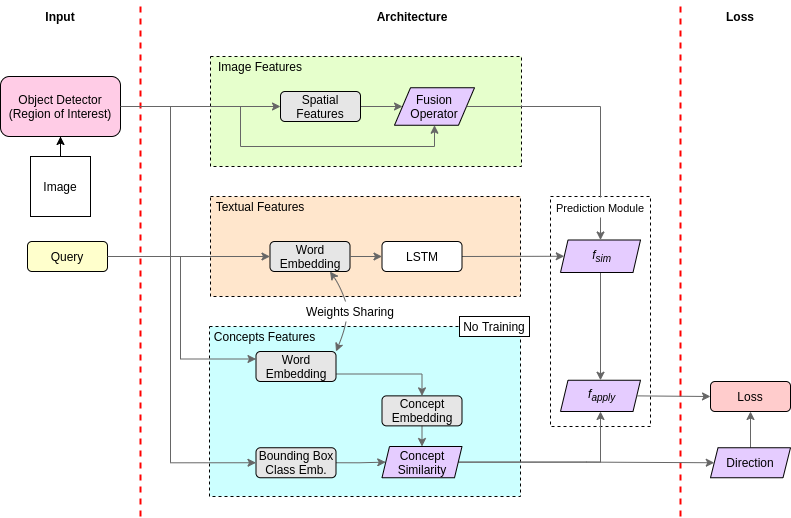

The diagram above was exported from draw.io. Its source (the exported page's mxGraphModel, read from the mxfile embedded in the PNG):
<mxGraphModel dx="1733" dy="784" grid="1" gridSize="10" guides="1" tooltips="1" connect="1" arrows="1" fold="1" page="1" pageScale="1" pageWidth="827" pageHeight="1169" math="0" shadow="0">
  <root>
    <mxCell id="0" />
    <mxCell id="1" parent="0" />
    <mxCell id="NohOzCgWt0OLFtztk4c2-14" value="" style="whiteSpace=wrap;html=1;shadow=0;dashed=1;fontStyle=0;fillColor=#FFFFFF;" parent="1" vertex="1">
      <mxGeometry x="570" y="200" width="100" height="230" as="geometry" />
    </mxCell>
    <mxCell id="vKYJp8vxIbxvn02cg_T_-3" value="" style="whiteSpace=wrap;html=1;shadow=0;dashed=1;fontStyle=0;fillColor=#CCFFFF;" parent="1" vertex="1">
      <mxGeometry x="229" y="330" width="311" height="170" as="geometry" />
    </mxCell>
    <mxCell id="01GF5mIHOT2MHDzhCat2-32" value="" style="whiteSpace=wrap;html=1;shadow=0;dashed=1;fontStyle=0;fillColor=#FFE6CC;" parent="1" vertex="1">
      <mxGeometry x="230" y="200" width="310" height="100" as="geometry" />
    </mxCell>
    <mxCell id="01GF5mIHOT2MHDzhCat2-38" value="" style="whiteSpace=wrap;html=1;shadow=0;dashed=1;fontStyle=0;fillColor=#E6FFCC;" parent="1" vertex="1">
      <mxGeometry x="230" y="60" width="311" height="110" as="geometry" />
    </mxCell>
    <mxCell id="01GF5mIHOT2MHDzhCat2-8" style="edgeStyle=orthogonalEdgeStyle;rounded=0;orthogonalLoop=1;jettySize=auto;html=1;exitX=1;exitY=0.5;exitDx=0;exitDy=0;entryX=0;entryY=0.5;entryDx=0;entryDy=0;strokeColor=#666666;" parent="1" source="01GF5mIHOT2MHDzhCat2-2" target="01GF5mIHOT2MHDzhCat2-7" edge="1">
      <mxGeometry relative="1" as="geometry" />
    </mxCell>
    <mxCell id="01GF5mIHOT2MHDzhCat2-10" style="edgeStyle=orthogonalEdgeStyle;rounded=0;orthogonalLoop=1;jettySize=auto;html=1;exitX=1;exitY=0.5;exitDx=0;exitDy=0;entryX=0.5;entryY=1;entryDx=0;entryDy=0;strokeColor=#666666;" parent="1" source="01GF5mIHOT2MHDzhCat2-2" target="rlWQ2lvBybK0vYID2jLy-17" edge="1">
      <mxGeometry relative="1" as="geometry">
        <Array as="points">
          <mxPoint x="260" y="110" />
          <mxPoint x="260" y="150" />
          <mxPoint x="454" y="150" />
        </Array>
        <mxPoint x="280" y="175" as="targetPoint" />
      </mxGeometry>
    </mxCell>
    <mxCell id="01GF5mIHOT2MHDzhCat2-2" value="Object Detector&lt;br&gt;(Region of Interest)" style="rounded=1;whiteSpace=wrap;html=1;fillColor=#FFCCE6;" parent="1" vertex="1">
      <mxGeometry x="20" y="80" width="120" height="60" as="geometry" />
    </mxCell>
    <mxCell id="01GF5mIHOT2MHDzhCat2-41" style="edgeStyle=none;rounded=0;orthogonalLoop=1;jettySize=auto;html=1;exitX=1;exitY=0.5;exitDx=0;exitDy=0;entryX=0;entryY=0.5;entryDx=0;entryDy=0;strokeColor=#666666;" parent="1" source="01GF5mIHOT2MHDzhCat2-3" target="01GF5mIHOT2MHDzhCat2-12" edge="1">
      <mxGeometry relative="1" as="geometry" />
    </mxCell>
    <mxCell id="01GF5mIHOT2MHDzhCat2-3" value="Query" style="rounded=1;whiteSpace=wrap;html=1;fillColor=#FFFFCC;" parent="1" vertex="1">
      <mxGeometry x="47" y="245" width="80" height="30" as="geometry" />
    </mxCell>
    <mxCell id="01GF5mIHOT2MHDzhCat2-5" value="" style="edgeStyle=orthogonalEdgeStyle;rounded=0;orthogonalLoop=1;jettySize=auto;html=1;" parent="1" source="01GF5mIHOT2MHDzhCat2-4" target="01GF5mIHOT2MHDzhCat2-2" edge="1">
      <mxGeometry relative="1" as="geometry" />
    </mxCell>
    <mxCell id="01GF5mIHOT2MHDzhCat2-4" value="Image" style="rounded=0;whiteSpace=wrap;html=1;" parent="1" vertex="1">
      <mxGeometry x="50" y="160" width="60" height="60" as="geometry" />
    </mxCell>
    <mxCell id="01GF5mIHOT2MHDzhCat2-11" value="" style="edgeStyle=orthogonalEdgeStyle;rounded=0;orthogonalLoop=1;jettySize=auto;html=1;entryX=0;entryY=0.5;entryDx=0;entryDy=0;strokeColor=#666666;" parent="1" source="01GF5mIHOT2MHDzhCat2-7" target="rlWQ2lvBybK0vYID2jLy-17" edge="1">
      <mxGeometry relative="1" as="geometry">
        <mxPoint x="320" y="160" as="targetPoint" />
      </mxGeometry>
    </mxCell>
    <mxCell id="01GF5mIHOT2MHDzhCat2-7" value="Spatial Features" style="rounded=1;whiteSpace=wrap;html=1;fillColor=#E6E6E6;shadow=0;" parent="1" vertex="1">
      <mxGeometry x="300" y="95" width="80" height="30" as="geometry" />
    </mxCell>
    <mxCell id="01GF5mIHOT2MHDzhCat2-35" value="" style="endArrow=none;dashed=1;html=1;strokeColor=#FF0000;strokeWidth=2;" parent="1" edge="1">
      <mxGeometry width="50" height="50" relative="1" as="geometry">
        <mxPoint x="160" y="520" as="sourcePoint" />
        <mxPoint x="160" y="5" as="targetPoint" />
      </mxGeometry>
    </mxCell>
    <mxCell id="01GF5mIHOT2MHDzhCat2-39" value="Image Features" style="text;html=1;strokeColor=none;fillColor=none;align=center;verticalAlign=middle;whiteSpace=wrap;rounded=0;shadow=0;" parent="1" vertex="1">
      <mxGeometry x="229" y="60" width="102" height="20" as="geometry" />
    </mxCell>
    <mxCell id="01GF5mIHOT2MHDzhCat2-12" value="Word Embedding" style="rounded=1;whiteSpace=wrap;html=1;fillColor=#E6E6E6;" parent="1" vertex="1">
      <mxGeometry x="289.5" y="245" width="80" height="30" as="geometry" />
    </mxCell>
    <mxCell id="01GF5mIHOT2MHDzhCat2-72" style="edgeStyle=none;rounded=0;orthogonalLoop=1;jettySize=auto;html=1;exitX=1;exitY=0.5;exitDx=0;exitDy=0;entryX=0;entryY=0.5;entryDx=0;entryDy=0;strokeColor=#666666;" parent="1" source="01GF5mIHOT2MHDzhCat2-13" target="01GF5mIHOT2MHDzhCat2-54" edge="1">
      <mxGeometry relative="1" as="geometry">
        <mxPoint x="509" y="259" as="targetPoint" />
      </mxGeometry>
    </mxCell>
    <mxCell id="01GF5mIHOT2MHDzhCat2-13" value="LSTM" style="rounded=1;whiteSpace=wrap;html=1;" parent="1" vertex="1">
      <mxGeometry x="401.5" y="245" width="80" height="30" as="geometry" />
    </mxCell>
    <mxCell id="01GF5mIHOT2MHDzhCat2-14" value="" style="edgeStyle=orthogonalEdgeStyle;rounded=0;orthogonalLoop=1;jettySize=auto;html=1;strokeColor=#666666;" parent="1" source="01GF5mIHOT2MHDzhCat2-12" target="01GF5mIHOT2MHDzhCat2-13" edge="1">
      <mxGeometry x="250" y="240" as="geometry" />
    </mxCell>
    <mxCell id="01GF5mIHOT2MHDzhCat2-40" value="Textual Features" style="text;html=1;strokeColor=none;fillColor=none;align=center;verticalAlign=middle;whiteSpace=wrap;rounded=0;shadow=0;" parent="1" vertex="1">
      <mxGeometry x="230" y="200" width="100" height="20" as="geometry" />
    </mxCell>
    <mxCell id="01GF5mIHOT2MHDzhCat2-65" style="rounded=0;orthogonalLoop=1;jettySize=auto;html=1;exitX=1;exitY=0.5;exitDx=0;exitDy=0;entryX=0.5;entryY=0;entryDx=0;entryDy=0;edgeStyle=orthogonalEdgeStyle;strokeColor=#666666;" parent="1" source="01GF5mIHOT2MHDzhCat2-54" target="vKYJp8vxIbxvn02cg_T_-25" edge="1">
      <mxGeometry relative="1" as="geometry">
        <mxPoint x="727" y="253" as="targetPoint" />
        <Array as="points">
          <mxPoint x="636" y="260" />
          <mxPoint x="600" y="260" />
        </Array>
      </mxGeometry>
    </mxCell>
    <mxCell id="01GF5mIHOT2MHDzhCat2-54" value="&amp;nbsp;&lt;i&gt;f&lt;/i&gt;&lt;sub&gt;&lt;i&gt;sim&lt;/i&gt;&lt;/sub&gt;" style="shape=parallelogram;perimeter=parallelogramPerimeter;whiteSpace=wrap;html=1;fillColor=#E5CCFF;size=0.09375;" parent="1" vertex="1">
      <mxGeometry x="580" y="243.5" width="80" height="32.5" as="geometry" />
    </mxCell>
    <mxCell id="01GF5mIHOT2MHDzhCat2-62" value="" style="endArrow=none;dashed=1;html=1;strokeColor=#FF0000;strokeWidth=2;" parent="1" edge="1">
      <mxGeometry width="50" height="50" relative="1" as="geometry">
        <mxPoint x="700" y="520" as="sourcePoint" />
        <mxPoint x="700" y="5" as="targetPoint" />
      </mxGeometry>
    </mxCell>
    <mxCell id="01GF5mIHOT2MHDzhCat2-63" value="Loss" style="rounded=1;whiteSpace=wrap;html=1;fillColor=#FFCCCC;" parent="1" vertex="1">
      <mxGeometry x="730" y="385" width="80" height="30" as="geometry" />
    </mxCell>
    <mxCell id="01GF5mIHOT2MHDzhCat2-68" style="edgeStyle=none;rounded=0;orthogonalLoop=1;jettySize=auto;html=1;exitX=0.75;exitY=1;exitDx=0;exitDy=0;" parent="1" source="01GF5mIHOT2MHDzhCat2-63" target="01GF5mIHOT2MHDzhCat2-63" edge="1">
      <mxGeometry relative="1" as="geometry" />
    </mxCell>
    <mxCell id="01GF5mIHOT2MHDzhCat2-69" value="Input" style="text;html=1;strokeColor=none;fillColor=none;align=center;verticalAlign=middle;whiteSpace=wrap;rounded=0;shadow=0;fontStyle=1" parent="1" vertex="1">
      <mxGeometry x="60" y="10" width="40" height="20" as="geometry" />
    </mxCell>
    <mxCell id="01GF5mIHOT2MHDzhCat2-70" value="Architecture" style="text;html=1;strokeColor=none;fillColor=none;align=center;verticalAlign=middle;whiteSpace=wrap;rounded=0;shadow=0;fontStyle=1" parent="1" vertex="1">
      <mxGeometry x="412" y="10" width="40" height="20" as="geometry" />
    </mxCell>
    <mxCell id="01GF5mIHOT2MHDzhCat2-71" value="Loss" style="text;html=1;strokeColor=none;fillColor=none;align=center;verticalAlign=middle;whiteSpace=wrap;rounded=0;shadow=0;fontStyle=1" parent="1" vertex="1">
      <mxGeometry x="740" y="10" width="40" height="20" as="geometry" />
    </mxCell>
    <mxCell id="rlWQ2lvBybK0vYID2jLy-36" style="edgeStyle=orthogonalEdgeStyle;rounded=0;orthogonalLoop=1;jettySize=auto;html=1;exitX=1;exitY=0.5;exitDx=0;exitDy=0;entryX=0;entryY=0.5;entryDx=0;entryDy=0;strokeColor=#666666;" parent="1" source="vKYJp8vxIbxvn02cg_T_-1" target="vKYJp8vxIbxvn02cg_T_-12" edge="1">
      <mxGeometry relative="1" as="geometry" />
    </mxCell>
    <mxCell id="vKYJp8vxIbxvn02cg_T_-1" value="Bounding Box&lt;br&gt;Class Emb." style="rounded=1;whiteSpace=wrap;html=1;shadow=0;fillColor=#E6E6E6;" parent="1" vertex="1">
      <mxGeometry x="275.5" y="451.25" width="80" height="30" as="geometry" />
    </mxCell>
    <mxCell id="vKYJp8vxIbxvn02cg_T_-4" value="Concepts Features" style="text;html=1;strokeColor=none;fillColor=none;align=center;verticalAlign=middle;whiteSpace=wrap;rounded=0;shadow=0;" parent="1" vertex="1">
      <mxGeometry x="229" y="330" width="111" height="20" as="geometry" />
    </mxCell>
    <mxCell id="rlWQ2lvBybK0vYID2jLy-38" style="edgeStyle=orthogonalEdgeStyle;rounded=0;orthogonalLoop=1;jettySize=auto;html=1;exitX=0.5;exitY=1;exitDx=0;exitDy=0;entryX=0.5;entryY=0;entryDx=0;entryDy=0;strokeColor=#666666;" parent="1" source="vKYJp8vxIbxvn02cg_T_-6" target="vKYJp8vxIbxvn02cg_T_-12" edge="1">
      <mxGeometry relative="1" as="geometry" />
    </mxCell>
    <mxCell id="vKYJp8vxIbxvn02cg_T_-6" value="Concept&lt;br&gt;Embedding" style="rounded=1;whiteSpace=wrap;html=1;shadow=0;fillColor=#E6E6E6;" parent="1" vertex="1">
      <mxGeometry x="401.5" y="399.37" width="80" height="30" as="geometry" />
    </mxCell>
    <mxCell id="rlWQ2lvBybK0vYID2jLy-41" style="edgeStyle=orthogonalEdgeStyle;rounded=0;orthogonalLoop=1;jettySize=auto;html=1;exitX=1;exitY=0.5;exitDx=0;exitDy=0;entryX=0;entryY=0.5;entryDx=0;entryDy=0;strokeColor=#666666;" parent="1" source="vKYJp8vxIbxvn02cg_T_-12" target="rlWQ2lvBybK0vYID2jLy-29" edge="1">
      <mxGeometry relative="1" as="geometry" />
    </mxCell>
    <mxCell id="rlWQ2lvBybK0vYID2jLy-47" style="edgeStyle=orthogonalEdgeStyle;rounded=0;orthogonalLoop=1;jettySize=auto;html=1;exitX=1;exitY=0.5;exitDx=0;exitDy=0;entryX=0.5;entryY=1;entryDx=0;entryDy=0;strokeColor=#666666;" parent="1" source="vKYJp8vxIbxvn02cg_T_-12" target="vKYJp8vxIbxvn02cg_T_-25" edge="1">
      <mxGeometry relative="1" as="geometry" />
    </mxCell>
    <mxCell id="vKYJp8vxIbxvn02cg_T_-12" value="Concept&lt;br&gt;Similarity" style="shape=parallelogram;perimeter=parallelogramPerimeter;whiteSpace=wrap;html=1;fillColor=#E5CCFF;size=0.09375;" parent="1" vertex="1">
      <mxGeometry x="401.5" y="450" width="80" height="31.25" as="geometry" />
    </mxCell>
    <mxCell id="vKYJp8vxIbxvn02cg_T_-25" value="&amp;nbsp;&lt;i&gt;f&lt;/i&gt;&lt;sub&gt;&lt;i&gt;apply&lt;/i&gt;&lt;/sub&gt;" style="shape=parallelogram;perimeter=parallelogramPerimeter;whiteSpace=wrap;html=1;fillColor=#E5CCFF;size=0.09375;" parent="1" vertex="1">
      <mxGeometry x="580" y="383.75" width="80" height="31.25" as="geometry" />
    </mxCell>
    <mxCell id="vKYJp8vxIbxvn02cg_T_-27" value="" style="endArrow=classic;html=1;entryX=0;entryY=0.5;entryDx=0;entryDy=0;exitX=1;exitY=0.5;exitDx=0;exitDy=0;strokeColor=#666666;" parent="1" source="vKYJp8vxIbxvn02cg_T_-25" target="01GF5mIHOT2MHDzhCat2-63" edge="1">
      <mxGeometry width="50" height="50" relative="1" as="geometry">
        <mxPoint x="680" y="399.71" as="sourcePoint" />
        <mxPoint x="717" y="399.71" as="targetPoint" />
      </mxGeometry>
    </mxCell>
    <mxCell id="rlWQ2lvBybK0vYID2jLy-17" value="Fusion&lt;br&gt;Operator" style="shape=parallelogram;perimeter=parallelogramPerimeter;whiteSpace=wrap;html=1;fillColor=#E5CCFF;" parent="1" vertex="1">
      <mxGeometry x="414" y="91.25" width="80" height="37.5" as="geometry" />
    </mxCell>
    <mxCell id="rlWQ2lvBybK0vYID2jLy-21" style="edgeStyle=orthogonalEdgeStyle;rounded=0;orthogonalLoop=1;jettySize=auto;html=1;exitX=1;exitY=0.5;exitDx=0;exitDy=0;entryX=0;entryY=0.25;entryDx=0;entryDy=0;strokeColor=#666666;" parent="1" source="01GF5mIHOT2MHDzhCat2-3" target="rlWQ2lvBybK0vYID2jLy-27" edge="1">
      <mxGeometry relative="1" as="geometry">
        <mxPoint x="87" y="350" as="sourcePoint" />
        <mxPoint x="227" y="365" as="targetPoint" />
        <Array as="points">
          <mxPoint x="200" y="260" />
          <mxPoint x="200" y="363" />
        </Array>
      </mxGeometry>
    </mxCell>
    <mxCell id="rlWQ2lvBybK0vYID2jLy-22" style="edgeStyle=orthogonalEdgeStyle;rounded=0;orthogonalLoop=1;jettySize=auto;html=1;exitX=1;exitY=0.5;exitDx=0;exitDy=0;entryX=0;entryY=0.5;entryDx=0;entryDy=0;strokeColor=#666666;" parent="1" source="01GF5mIHOT2MHDzhCat2-2" target="vKYJp8vxIbxvn02cg_T_-1" edge="1">
      <mxGeometry relative="1" as="geometry">
        <mxPoint x="130" y="310" as="sourcePoint" />
        <mxPoint x="220" y="417" as="targetPoint" />
        <Array as="points">
          <mxPoint x="190" y="110" />
          <mxPoint x="190" y="466" />
        </Array>
      </mxGeometry>
    </mxCell>
    <mxCell id="rlWQ2lvBybK0vYID2jLy-44" style="edgeStyle=orthogonalEdgeStyle;rounded=0;orthogonalLoop=1;jettySize=auto;html=1;exitX=1;exitY=0.75;exitDx=0;exitDy=0;entryX=0.5;entryY=0;entryDx=0;entryDy=0;strokeColor=#666666;" parent="1" source="rlWQ2lvBybK0vYID2jLy-27" target="vKYJp8vxIbxvn02cg_T_-6" edge="1">
      <mxGeometry relative="1" as="geometry" />
    </mxCell>
    <mxCell id="rlWQ2lvBybK0vYID2jLy-27" value="Word Embedding" style="rounded=1;whiteSpace=wrap;html=1;fillColor=#E6E6E6;" parent="1" vertex="1">
      <mxGeometry x="275.5" y="355" width="80" height="30" as="geometry" />
    </mxCell>
    <mxCell id="rlWQ2lvBybK0vYID2jLy-40" style="edgeStyle=orthogonalEdgeStyle;rounded=0;orthogonalLoop=1;jettySize=auto;html=1;exitX=0.5;exitY=0;exitDx=0;exitDy=0;strokeColor=#666666;" parent="1" source="rlWQ2lvBybK0vYID2jLy-29" target="01GF5mIHOT2MHDzhCat2-63" edge="1">
      <mxGeometry relative="1" as="geometry" />
    </mxCell>
    <mxCell id="rlWQ2lvBybK0vYID2jLy-29" value="Direction" style="shape=parallelogram;perimeter=parallelogramPerimeter;whiteSpace=wrap;html=1;fillColor=#E5CCFF;size=0.09375;" parent="1" vertex="1">
      <mxGeometry x="730" y="451.25" width="80" height="30" as="geometry" />
    </mxCell>
    <mxCell id="rlWQ2lvBybK0vYID2jLy-32" value="No Training" style="rounded=0;whiteSpace=wrap;html=1;fillColor=#FFFFFF;" parent="1" vertex="1">
      <mxGeometry x="479" y="320" width="70" height="20" as="geometry" />
    </mxCell>
    <mxCell id="NohOzCgWt0OLFtztk4c2-10" value="" style="curved=1;startArrow=classic;endArrow=classic;html=1;rounded=0;exitX=1;exitY=0;exitDx=0;exitDy=0;entryX=0.75;entryY=1;entryDx=0;entryDy=0;strokeColor=#666666;" parent="1" source="rlWQ2lvBybK0vYID2jLy-27" target="01GF5mIHOT2MHDzhCat2-12" edge="1">
      <mxGeometry width="50" height="50" relative="1" as="geometry">
        <mxPoint x="240" y="260" as="sourcePoint" />
        <mxPoint x="290" y="210" as="targetPoint" />
        <Array as="points">
          <mxPoint x="370" y="320" />
          <mxPoint x="360" y="290" />
        </Array>
      </mxGeometry>
    </mxCell>
    <mxCell id="NohOzCgWt0OLFtztk4c2-11" value="Weights Sharing" style="text;html=1;strokeColor=none;fillColor=#FFFFFF;align=center;verticalAlign=middle;whiteSpace=wrap;rounded=0;rotation=0;" parent="1" vertex="1">
      <mxGeometry x="314.5" y="305" width="110" height="20" as="geometry" />
    </mxCell>
    <mxCell id="01GF5mIHOT2MHDzhCat2-58" style="edgeStyle=orthogonalEdgeStyle;rounded=0;orthogonalLoop=1;jettySize=auto;html=1;exitX=1;exitY=0.5;exitDx=0;exitDy=0;entryX=0.5;entryY=0;entryDx=0;entryDy=0;strokeColor=#666666;" parent="1" source="rlWQ2lvBybK0vYID2jLy-17" target="01GF5mIHOT2MHDzhCat2-54" edge="1">
      <mxGeometry relative="1" as="geometry">
        <mxPoint x="601" y="300" as="targetPoint" />
        <Array as="points">
          <mxPoint x="620" y="110" />
        </Array>
      </mxGeometry>
    </mxCell>
    <mxCell id="NohOzCgWt0OLFtztk4c2-15" value="&lt;font style=&quot;font-size: 11px&quot;&gt;Prediction Module&lt;/font&gt;" style="text;html=1;strokeColor=none;fillColor=#FFFFFF;align=center;verticalAlign=middle;whiteSpace=wrap;rounded=0;shadow=0;rotation=0;" parent="1" vertex="1">
      <mxGeometry x="571" y="201" width="98" height="20" as="geometry" />
    </mxCell>
  </root>
</mxGraphModel>